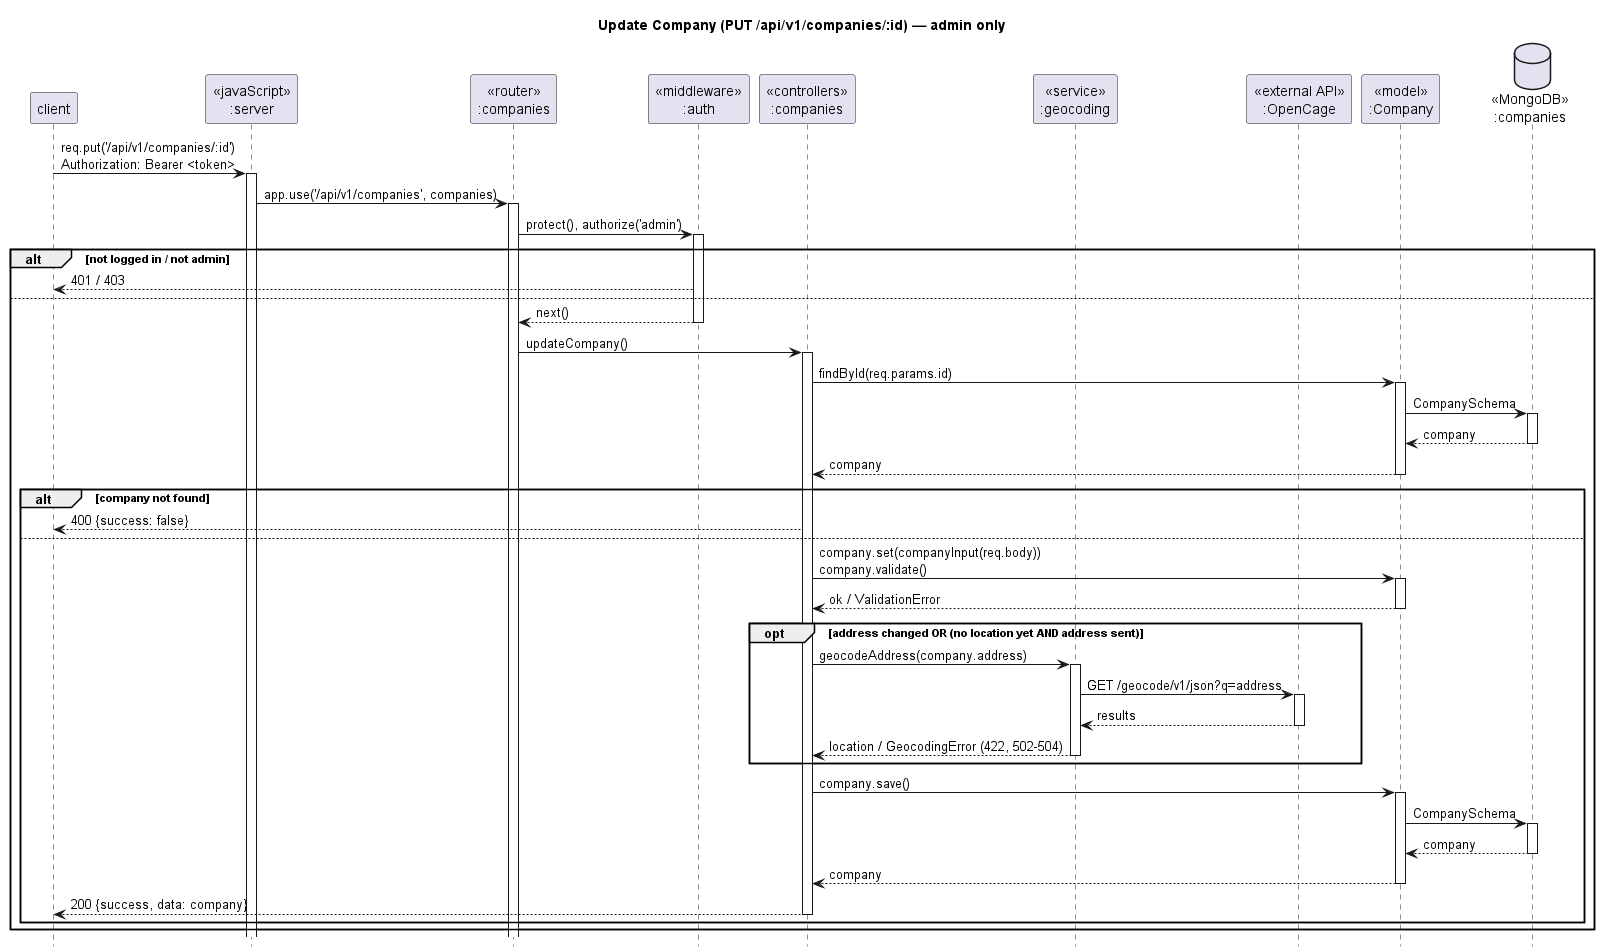

The diagram above was rendered by PlantUML. Its source (embedded in the PNG):
@startuml seq-08-update-company
title Update Company (PUT /api/v1/companies/:id) — admin only
hide footbox
participant "client" as client
participant "<<javaScript>>\n:server" as server
participant "<<router>>\n:companies" as routerCompanies
participant "<<middleware>>\n:auth" as mwAuth
participant "<<controllers>>\n:companies" as ctrlCompanies
participant "<<service>>\n:geocoding" as svcGeo
participant "<<external API>>\n:OpenCage" as openCage
participant "<<model>>\n:Company" as modelCompany
database "<<MongoDB>>\n:companies" as dbCompanies

client -> server ++ : req.put('/api/v1/companies/:id')\nAuthorization: Bearer <token>
server -> routerCompanies ++ : app.use('/api/v1/companies', companies)
routerCompanies -> mwAuth ++ : protect(), authorize('admin')
alt not logged in / not admin
  mwAuth --> client : 401 / 403
else
  mwAuth --> routerCompanies -- : next()
  routerCompanies -> ctrlCompanies ++ : updateCompany()
  ctrlCompanies -> modelCompany ++ : findById(req.params.id)
  modelCompany -> dbCompanies ++ : CompanySchema
  dbCompanies --> modelCompany -- : company
  modelCompany --> ctrlCompanies -- : company
  alt company not found
    ctrlCompanies --> client : 400 {success: false}
  else
    ctrlCompanies -> modelCompany ++ : company.set(companyInput(req.body))\ncompany.validate()
    modelCompany --> ctrlCompanies -- : ok / ValidationError
    opt address changed OR (no location yet AND address sent)
      ctrlCompanies -> svcGeo ++ : geocodeAddress(company.address)
      svcGeo -> openCage ++ : GET /geocode/v1/json?q=address
      openCage --> svcGeo -- : results
      svcGeo --> ctrlCompanies -- : location / GeocodingError (422, 502-504)
    end
    ctrlCompanies -> modelCompany ++ : company.save()
    modelCompany -> dbCompanies ++ : CompanySchema
    dbCompanies --> modelCompany -- : company
    modelCompany --> ctrlCompanies -- : company
    ctrlCompanies --> client -- : 200 {success, data: company}
  end
end
@enduml